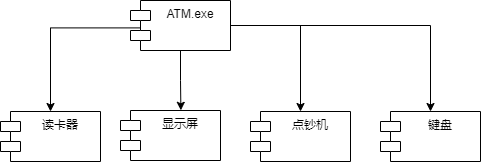

The diagram above was exported from draw.io. Its source (the exported page's mxGraphModel, read from the mxfile embedded in the PNG):
<mxGraphModel dx="1038" dy="1748" grid="1" gridSize="10" guides="1" tooltips="1" connect="1" arrows="1" fold="1" page="1" pageScale="1" pageWidth="827" pageHeight="1169" math="0" shadow="0">
  <root>
    <mxCell id="0" />
    <mxCell id="1" parent="0" />
    <mxCell id="K4VkQz2Nkyek_q0lZ2s2-12" style="edgeStyle=orthogonalEdgeStyle;rounded=0;orthogonalLoop=1;jettySize=auto;html=1;entryX=0.5;entryY=0;entryDx=0;entryDy=0;" parent="1" source="K4VkQz2Nkyek_q0lZ2s2-1" target="K4VkQz2Nkyek_q0lZ2s2-6" edge="1">
      <mxGeometry relative="1" as="geometry" />
    </mxCell>
    <mxCell id="K4VkQz2Nkyek_q0lZ2s2-13" style="edgeStyle=orthogonalEdgeStyle;rounded=0;orthogonalLoop=1;jettySize=auto;html=1;entryX=0.5;entryY=0;entryDx=0;entryDy=0;exitX=0.12;exitY=0.548;exitDx=0;exitDy=0;exitPerimeter=0;" parent="1" source="K4VkQz2Nkyek_q0lZ2s2-1" target="K4VkQz2Nkyek_q0lZ2s2-2" edge="1">
      <mxGeometry relative="1" as="geometry" />
    </mxCell>
    <mxCell id="K4VkQz2Nkyek_q0lZ2s2-14" style="edgeStyle=orthogonalEdgeStyle;rounded=0;orthogonalLoop=1;jettySize=auto;html=1;entryX=0.604;entryY=-0.004;entryDx=0;entryDy=0;entryPerimeter=0;" parent="1" source="K4VkQz2Nkyek_q0lZ2s2-1" target="K4VkQz2Nkyek_q0lZ2s2-4" edge="1">
      <mxGeometry relative="1" as="geometry" />
    </mxCell>
    <mxCell id="K4VkQz2Nkyek_q0lZ2s2-17" style="edgeStyle=orthogonalEdgeStyle;rounded=0;orthogonalLoop=1;jettySize=auto;html=1;entryX=0.5;entryY=0;entryDx=0;entryDy=0;" parent="1" source="K4VkQz2Nkyek_q0lZ2s2-1" target="K4VkQz2Nkyek_q0lZ2s2-16" edge="1">
      <mxGeometry relative="1" as="geometry" />
    </mxCell>
    <mxCell id="K4VkQz2Nkyek_q0lZ2s2-1" value="ATM.exe" style="shape=module;align=left;spacingLeft=20;align=center;verticalAlign=top;" parent="1" vertex="1">
      <mxGeometry x="310" y="-640" width="100" height="50" as="geometry" />
    </mxCell>
    <mxCell id="K4VkQz2Nkyek_q0lZ2s2-2" value="读卡器" style="shape=module;align=left;spacingLeft=20;align=center;verticalAlign=top;" parent="1" vertex="1">
      <mxGeometry x="180" y="-529" width="100" height="50" as="geometry" />
    </mxCell>
    <mxCell id="K4VkQz2Nkyek_q0lZ2s2-4" value="显示屏" style="shape=module;align=left;spacingLeft=20;align=center;verticalAlign=top;" parent="1" vertex="1">
      <mxGeometry x="300" y="-530" width="100" height="50" as="geometry" />
    </mxCell>
    <mxCell id="K4VkQz2Nkyek_q0lZ2s2-6" value="点钞机" style="shape=module;align=left;spacingLeft=20;align=center;verticalAlign=top;" parent="1" vertex="1">
      <mxGeometry x="430" y="-529" width="100" height="50" as="geometry" />
    </mxCell>
    <mxCell id="K4VkQz2Nkyek_q0lZ2s2-16" value="键盘" style="shape=module;align=left;spacingLeft=20;align=center;verticalAlign=top;" parent="1" vertex="1">
      <mxGeometry x="560" y="-529" width="100" height="50" as="geometry" />
    </mxCell>
  </root>
</mxGraphModel>